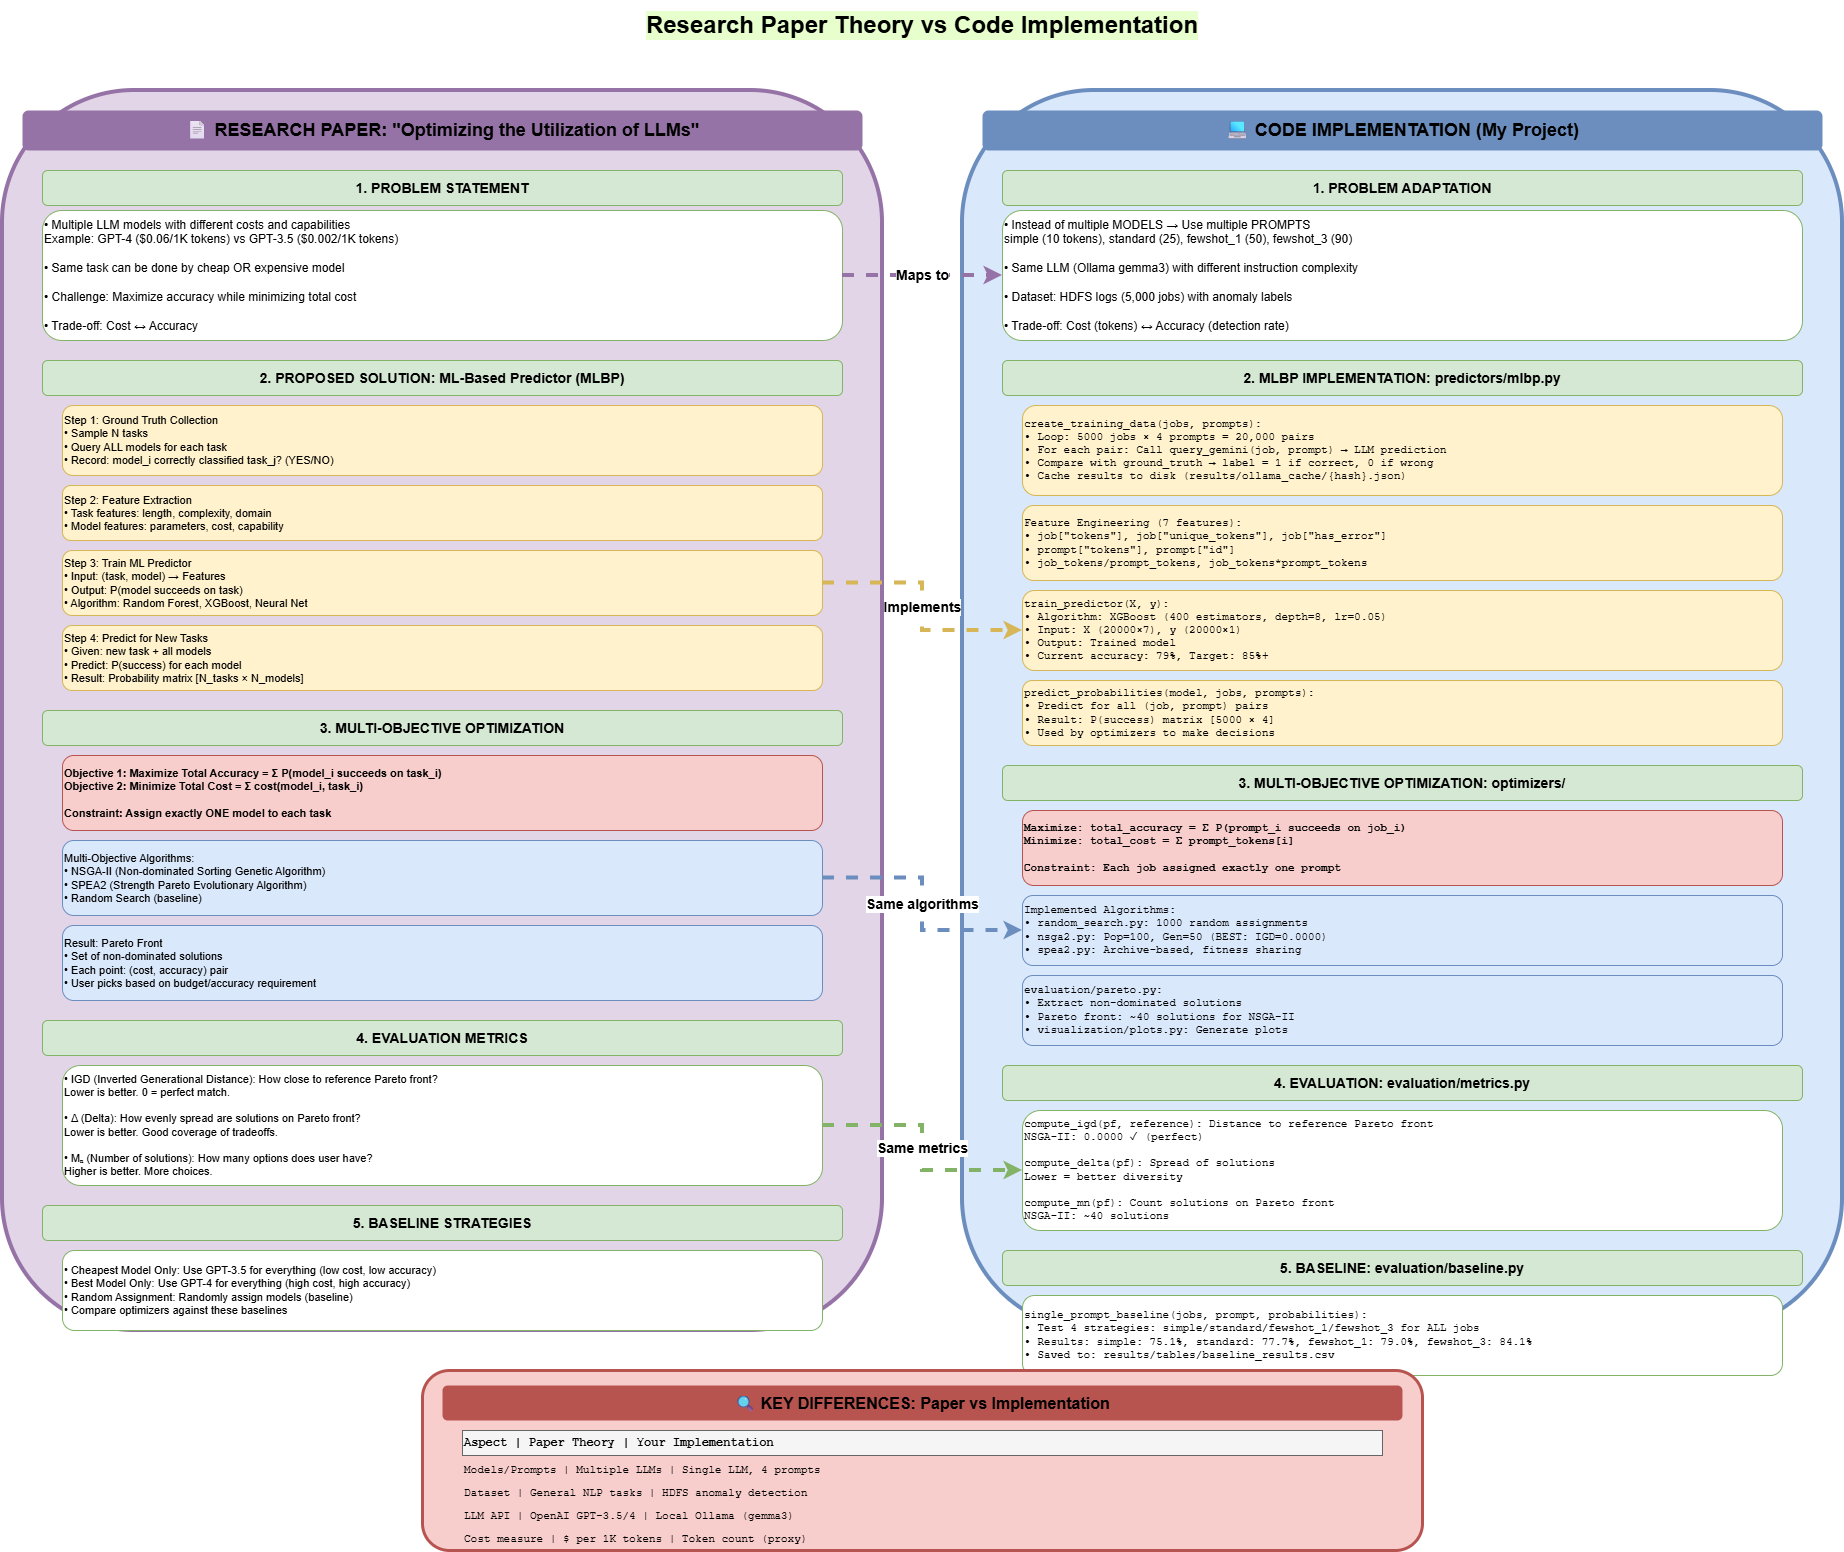

The diagram above was exported from draw.io. Its source (the exported page's mxGraphModel, read from the mxfile embedded in the PNG):
<mxGraphModel dx="946" dy="710" grid="1" gridSize="10" guides="1" tooltips="1" connect="1" arrows="1" fold="1" page="1" pageScale="1" pageWidth="2000" pageHeight="1400" math="0" shadow="0">
  <root>
    <mxCell id="0" />
    <mxCell id="1" parent="0" />
    <mxCell id="title" parent="1" style="text;html=1;strokeColor=none;fillColor=none;align=center;verticalAlign=middle;whiteSpace=wrap;rounded=0;fontSize=24;fontStyle=1;fontColor=#000000;labelBackgroundColor=#E6FFCC;" value="Research Paper Theory vs Code Implementation" vertex="1">
      <mxGeometry height="50" width="1200" x="400" y="10" as="geometry" />
    </mxCell>
    <mxCell id="paper-bg" parent="1" style="rounded=1;whiteSpace=wrap;html=1;fillColor=#e1d5e7;strokeColor=#9673a6;strokeWidth=4;fontColor=#000000;" value="" vertex="1">
      <mxGeometry height="1240" width="880" x="80" y="100" as="geometry" />
    </mxCell>
    <mxCell id="paper-title" parent="1" style="text;html=1;strokeColor=none;fillColor=#9673a6;fontColor=#000000;align=center;verticalAlign=middle;whiteSpace=wrap;rounded=1;fontSize=18;fontStyle=1" value="📄 RESEARCH PAPER: &quot;Optimizing the Utilization of LLMs&quot;" vertex="1">
      <mxGeometry height="40" width="840" x="100" y="120" as="geometry" />
    </mxCell>
    <mxCell id="paper-s1-title" parent="1" style="rounded=1;whiteSpace=wrap;html=1;fillColor=#d5e8d4;strokeColor=#82b366;fontSize=14;fontStyle=1;fontColor=#000000;" value="1. PROBLEM STATEMENT" vertex="1">
      <mxGeometry height="35" width="800" x="120" y="180" as="geometry" />
    </mxCell>
    <mxCell id="paper-s1-content" parent="1" style="rounded=1;whiteSpace=wrap;html=1;fillColor=#ffffff;strokeColor=#82b366;fontSize=12;align=left;fontColor=#000000;" value="• Multiple LLM models with different costs and capabilities&#10;  Example: GPT-4 ($0.06/1K tokens) vs GPT-3.5 ($0.002/1K tokens)&#10;&#10;• Same task can be done by cheap OR expensive model&#10;&#10;• Challenge: Maximize accuracy while minimizing total cost&#10;&#10;• Trade-off: Cost ↔ Accuracy" vertex="1">
      <mxGeometry height="130" width="800" x="120" y="220" as="geometry" />
    </mxCell>
    <mxCell id="paper-s2-title" parent="1" style="rounded=1;whiteSpace=wrap;html=1;fillColor=#d5e8d4;strokeColor=#82b366;fontSize=14;fontStyle=1;fontColor=#000000;" value="2. PROPOSED SOLUTION: ML-Based Predictor (MLBP)" vertex="1">
      <mxGeometry height="35" width="800" x="120" y="370" as="geometry" />
    </mxCell>
    <mxCell id="paper-s2-step1" parent="1" style="rounded=1;whiteSpace=wrap;html=1;fillColor=#fff2cc;strokeColor=#d6b656;fontSize=11;align=left;fontColor=#000000;" value="Step 1: Ground Truth Collection&#10;• Sample N tasks&#10;• Query ALL models for each task&#10;• Record: model_i correctly classified task_j? (YES/NO)" vertex="1">
      <mxGeometry height="70" width="760" x="140" y="415" as="geometry" />
    </mxCell>
    <mxCell id="paper-s2-step2" parent="1" style="rounded=1;whiteSpace=wrap;html=1;fillColor=#fff2cc;strokeColor=#d6b656;fontSize=11;align=left;fontColor=#000000;" value="Step 2: Feature Extraction&#10;• Task features: length, complexity, domain&#10;• Model features: parameters, cost, capability" vertex="1">
      <mxGeometry height="55" width="760" x="140" y="495" as="geometry" />
    </mxCell>
    <mxCell id="paper-s2-step3" parent="1" style="rounded=1;whiteSpace=wrap;html=1;fillColor=#fff2cc;strokeColor=#d6b656;fontSize=11;align=left;fontColor=#000000;" value="Step 3: Train ML Predictor&#10;• Input: (task, model) → Features&#10;• Output: P(model succeeds on task)&#10;• Algorithm: Random Forest, XGBoost, Neural Net" vertex="1">
      <mxGeometry height="65" width="760" x="140" y="560" as="geometry" />
    </mxCell>
    <mxCell id="paper-s2-step4" parent="1" style="rounded=1;whiteSpace=wrap;html=1;fillColor=#fff2cc;strokeColor=#d6b656;fontSize=11;align=left;fontColor=#000000;" value="Step 4: Predict for New Tasks&#10;• Given: new task + all models&#10;• Predict: P(success) for each model&#10;• Result: Probability matrix [N_tasks × N_models]" vertex="1">
      <mxGeometry height="65" width="760" x="140" y="635" as="geometry" />
    </mxCell>
    <mxCell id="paper-s3-title" parent="1" style="rounded=1;whiteSpace=wrap;html=1;fillColor=#d5e8d4;strokeColor=#82b366;fontSize=14;fontStyle=1;fontColor=#000000;" value="3. MULTI-OBJECTIVE OPTIMIZATION" vertex="1">
      <mxGeometry height="35" width="800" x="120" y="720" as="geometry" />
    </mxCell>
    <mxCell id="paper-s3-obj" parent="1" style="rounded=1;whiteSpace=wrap;html=1;fillColor=#f8cecc;strokeColor=#b85450;fontSize=11;align=left;fontStyle=1;fontColor=#000000;" value="Objective 1: Maximize Total Accuracy = Σ P(model_i succeeds on task_i)&#10;Objective 2: Minimize Total Cost = Σ cost(model_i, task_i)&#10;&#10;Constraint: Assign exactly ONE model to each task" vertex="1">
      <mxGeometry height="75" width="760" x="140" y="765" as="geometry" />
    </mxCell>
    <mxCell id="paper-s3-algos" parent="1" style="rounded=1;whiteSpace=wrap;html=1;fillColor=#dae8fc;strokeColor=#6c8ebf;fontSize=11;align=left;fontColor=#000000;" value="Multi-Objective Algorithms:&#10;• NSGA-II (Non-dominated Sorting Genetic Algorithm)&#10;• SPEA2 (Strength Pareto Evolutionary Algorithm)&#10;• Random Search (baseline)" vertex="1">
      <mxGeometry height="75" width="760" x="140" y="850" as="geometry" />
    </mxCell>
    <mxCell id="paper-s3-result" parent="1" style="rounded=1;whiteSpace=wrap;html=1;fillColor=#dae8fc;strokeColor=#6c8ebf;fontSize=11;align=left;fontColor=#000000;" value="Result: Pareto Front&#10;• Set of non-dominated solutions&#10;• Each point: (cost, accuracy) pair&#10;• User picks based on budget/accuracy requirement" vertex="1">
      <mxGeometry height="75" width="760" x="140" y="935" as="geometry" />
    </mxCell>
    <mxCell id="paper-s4-title" parent="1" style="rounded=1;whiteSpace=wrap;html=1;fillColor=#d5e8d4;strokeColor=#82b366;fontSize=14;fontStyle=1;fontColor=#000000;" value="4. EVALUATION METRICS" vertex="1">
      <mxGeometry height="35" width="800" x="120" y="1030" as="geometry" />
    </mxCell>
    <mxCell id="paper-s4-metrics" parent="1" style="rounded=1;whiteSpace=wrap;html=1;fillColor=#ffffff;strokeColor=#82b366;fontSize=11;align=left;fontColor=#000000;" value="• IGD (Inverted Generational Distance): How close to reference Pareto front?&#10;  Lower is better. 0 = perfect match.&#10;&#10;• Δ (Delta): How evenly spread are solutions on Pareto front?&#10;  Lower is better. Good coverage of tradeoffs.&#10;&#10;• Mₙ (Number of solutions): How many options does user have?&#10;  Higher is better. More choices." vertex="1">
      <mxGeometry height="120" width="760" x="140" y="1075" as="geometry" />
    </mxCell>
    <mxCell id="paper-s5-title" parent="1" style="rounded=1;whiteSpace=wrap;html=1;fillColor=#d5e8d4;strokeColor=#82b366;fontSize=14;fontStyle=1;fontColor=#000000;" value="5. BASELINE STRATEGIES" vertex="1">
      <mxGeometry height="35" width="800" x="120" y="1215" as="geometry" />
    </mxCell>
    <mxCell id="paper-s5-content" parent="1" style="rounded=1;whiteSpace=wrap;html=1;fillColor=#ffffff;strokeColor=#82b366;fontSize=11;align=left;fontColor=#000000;" value="• Cheapest Model Only: Use GPT-3.5 for everything (low cost, low accuracy)&#10;• Best Model Only: Use GPT-4 for everything (high cost, high accuracy)&#10;• Random Assignment: Randomly assign models (baseline)&#10;• Compare optimizers against these baselines" vertex="1">
      <mxGeometry height="80" width="760" x="140" y="1260" as="geometry" />
    </mxCell>
    <mxCell id="impl-bg" parent="1" style="rounded=1;whiteSpace=wrap;html=1;fillColor=#dae8fc;strokeColor=#6c8ebf;strokeWidth=4;fontColor=#000000;" value="" vertex="1">
      <mxGeometry height="1240" width="880" x="1040" y="100" as="geometry" />
    </mxCell>
    <mxCell id="impl-title" parent="1" style="text;html=1;strokeColor=none;fillColor=#6c8ebf;fontColor=#000000;align=center;verticalAlign=middle;whiteSpace=wrap;rounded=1;fontSize=18;fontStyle=1" value="💻 CODE IMPLEMENTATION (My Project)" vertex="1">
      <mxGeometry height="40" width="840" x="1060" y="120" as="geometry" />
    </mxCell>
    <mxCell id="impl-s1-title" parent="1" style="rounded=1;whiteSpace=wrap;html=1;fillColor=#d5e8d4;strokeColor=#82b366;fontSize=14;fontStyle=1;fontColor=#000000;" value="1. PROBLEM ADAPTATION" vertex="1">
      <mxGeometry height="35" width="800" x="1080" y="180" as="geometry" />
    </mxCell>
    <mxCell id="impl-s1-content" parent="1" style="rounded=1;whiteSpace=wrap;html=1;fillColor=#ffffff;strokeColor=#82b366;fontSize=12;align=left;fontColor=#000000;" value="• Instead of multiple MODELS → Use multiple PROMPTS&#10;  simple (10 tokens), standard (25), fewshot_1 (50), fewshot_3 (90)&#10;&#10;• Same LLM (Ollama gemma3) with different instruction complexity&#10;&#10;• Dataset: HDFS logs (5,000 jobs) with anomaly labels&#10;&#10;• Trade-off: Cost (tokens) ↔ Accuracy (detection rate)" vertex="1">
      <mxGeometry height="130" width="800" x="1080" y="220" as="geometry" />
    </mxCell>
    <mxCell id="impl-s2-title" parent="1" style="rounded=1;whiteSpace=wrap;html=1;fillColor=#d5e8d4;strokeColor=#82b366;fontSize=14;fontStyle=1;fontColor=#000000;" value="2. MLBP IMPLEMENTATION: predictors/mlbp.py" vertex="1">
      <mxGeometry height="35" width="800" x="1080" y="370" as="geometry" />
    </mxCell>
    <mxCell id="impl-s2-step1" parent="1" style="rounded=1;whiteSpace=wrap;html=1;fillColor=#fff2cc;strokeColor=#d6b656;fontSize=11;align=left;fontFamily=Courier New;fontColor=#000000;" value="create_training_data(jobs, prompts):&#10;• Loop: 5000 jobs × 4 prompts = 20,000 pairs&#10;• For each pair: Call query_gemini(job, prompt) → LLM prediction&#10;• Compare with ground_truth → label = 1 if correct, 0 if wrong&#10;• Cache results to disk (results/ollama_cache/{hash}.json)" vertex="1">
      <mxGeometry height="90" width="760" x="1100" y="415" as="geometry" />
    </mxCell>
    <mxCell id="impl-s2-step2" parent="1" style="rounded=1;whiteSpace=wrap;html=1;fillColor=#fff2cc;strokeColor=#d6b656;fontSize=11;align=left;fontFamily=Courier New;fontColor=#000000;" value="Feature Engineering (7 features):&#10;• job[&quot;tokens&quot;], job[&quot;unique_tokens&quot;], job[&quot;has_error&quot;]&#10;• prompt[&quot;tokens&quot;], prompt[&quot;id&quot;]&#10;• job_tokens/prompt_tokens, job_tokens*prompt_tokens" vertex="1">
      <mxGeometry height="75" width="760" x="1100" y="515" as="geometry" />
    </mxCell>
    <mxCell id="impl-s2-step3" parent="1" style="rounded=1;whiteSpace=wrap;html=1;fillColor=#fff2cc;strokeColor=#d6b656;fontSize=11;align=left;fontFamily=Courier New;fontColor=#000000;" value="train_predictor(X, y):&#10;• Algorithm: XGBoost (400 estimators, depth=8, lr=0.05)&#10;• Input: X (20000×7), y (20000×1)&#10;• Output: Trained model&#10;• Current accuracy: 79%, Target: 85%+" vertex="1">
      <mxGeometry height="80" width="760" x="1100" y="600" as="geometry" />
    </mxCell>
    <mxCell id="impl-s2-step4" parent="1" style="rounded=1;whiteSpace=wrap;html=1;fillColor=#fff2cc;strokeColor=#d6b656;fontSize=11;align=left;fontFamily=Courier New;fontColor=#000000;" value="predict_probabilities(model, jobs, prompts):&#10;• Predict for all (job, prompt) pairs&#10;• Result: P(success) matrix [5000 × 4]&#10;• Used by optimizers to make decisions" vertex="1">
      <mxGeometry height="65" width="760" x="1100" y="690" as="geometry" />
    </mxCell>
    <mxCell id="impl-s3-title" parent="1" style="rounded=1;whiteSpace=wrap;html=1;fillColor=#d5e8d4;strokeColor=#82b366;fontSize=14;fontStyle=1;fontColor=#000000;" value="3. MULTI-OBJECTIVE OPTIMIZATION: optimizers/" vertex="1">
      <mxGeometry height="35" width="800" x="1080" y="775" as="geometry" />
    </mxCell>
    <mxCell id="impl-s3-obj" parent="1" style="rounded=1;whiteSpace=wrap;html=1;fillColor=#f8cecc;strokeColor=#b85450;fontSize=11;align=left;fontStyle=1;fontFamily=Courier New;fontColor=#000000;" value="Maximize: total_accuracy = Σ P(prompt_i succeeds on job_i)&#10;Minimize: total_cost = Σ prompt_tokens[i]&#10;&#10;Constraint: Each job assigned exactly one prompt" vertex="1">
      <mxGeometry height="75" width="760" x="1100" y="820" as="geometry" />
    </mxCell>
    <mxCell id="impl-s3-algos" parent="1" style="rounded=1;whiteSpace=wrap;html=1;fillColor=#dae8fc;strokeColor=#6c8ebf;fontSize=11;align=left;fontFamily=Courier New;fontColor=#000000;" value="Implemented Algorithms:&#10;• random_search.py: 1000 random assignments&#10;• nsga2.py: Pop=100, Gen=50 (BEST: IGD=0.0000)&#10;• spea2.py: Archive-based, fitness sharing" vertex="1">
      <mxGeometry height="70" width="760" x="1100" y="905" as="geometry" />
    </mxCell>
    <mxCell id="impl-s3-result" parent="1" style="rounded=1;whiteSpace=wrap;html=1;fillColor=#dae8fc;strokeColor=#6c8ebf;fontSize=11;align=left;fontFamily=Courier New;fontColor=#000000;" value="evaluation/pareto.py:&#10;• Extract non-dominated solutions&#10;• Pareto front: ~40 solutions for NSGA-II&#10;• visualization/plots.py: Generate plots" vertex="1">
      <mxGeometry height="70" width="760" x="1100" y="985" as="geometry" />
    </mxCell>
    <mxCell id="impl-s4-title" parent="1" style="rounded=1;whiteSpace=wrap;html=1;fillColor=#d5e8d4;strokeColor=#82b366;fontSize=14;fontStyle=1;fontColor=#000000;" value="4. EVALUATION: evaluation/metrics.py" vertex="1">
      <mxGeometry height="35" width="800" x="1080" y="1075" as="geometry" />
    </mxCell>
    <mxCell id="impl-s4-metrics" parent="1" style="rounded=1;whiteSpace=wrap;html=1;fillColor=#ffffff;strokeColor=#82b366;fontSize=11;align=left;fontFamily=Courier New;fontColor=#000000;" value="compute_igd(pf, reference): Distance to reference Pareto front&#10;  NSGA-II: 0.0000 ✓ (perfect)&#10;&#10;compute_delta(pf): Spread of solutions&#10;  Lower = better diversity&#10;&#10;compute_mn(pf): Count solutions on Pareto front&#10;  NSGA-II: ~40 solutions" vertex="1">
      <mxGeometry height="120" width="760" x="1100" y="1120" as="geometry" />
    </mxCell>
    <mxCell id="impl-s5-title" parent="1" style="rounded=1;whiteSpace=wrap;html=1;fillColor=#d5e8d4;strokeColor=#82b366;fontSize=14;fontStyle=1;fontColor=#000000;" value="5. BASELINE: evaluation/baseline.py" vertex="1">
      <mxGeometry height="35" width="800" x="1080" y="1260" as="geometry" />
    </mxCell>
    <mxCell id="impl-s5-content" parent="1" style="rounded=1;whiteSpace=wrap;html=1;fillColor=#ffffff;strokeColor=#82b366;fontSize=11;align=left;fontFamily=Courier New;fontColor=#000000;" value="single_prompt_baseline(jobs, prompt, probabilities):&#10;• Test 4 strategies: simple/standard/fewshot_1/fewshot_3 for ALL jobs&#10;• Results: simple: 75.1%, standard: 77.7%, fewshot_1: 79.0%, fewshot_3: 84.1%&#10;• Saved to: results/tables/baseline_results.csv" vertex="1">
      <mxGeometry height="80" width="760" x="1100" y="1305" as="geometry" />
    </mxCell>
    <mxCell id="arrow1" edge="1" parent="1" source="paper-s1-content" style="edgeStyle=orthogonalEdgeStyle;rounded=0;orthogonalLoop=1;jettySize=auto;html=1;strokeWidth=4;strokeColor=#9673a6;dashed=1;fontSize=14;fontStyle=1;fontColor=#000000;" target="impl-s1-content" value="Maps to">
      <mxGeometry relative="1" as="geometry" />
    </mxCell>
    <mxCell id="arrow2" edge="1" parent="1" source="paper-s2-step3" style="edgeStyle=orthogonalEdgeStyle;rounded=0;orthogonalLoop=1;jettySize=auto;html=1;strokeWidth=4;strokeColor=#d6b656;dashed=1;fontSize=14;fontStyle=1;fontColor=#000000;" target="impl-s2-step3" value="Implements">
      <mxGeometry relative="1" as="geometry" />
    </mxCell>
    <mxCell id="arrow3" edge="1" parent="1" source="paper-s3-algos" style="edgeStyle=orthogonalEdgeStyle;rounded=0;orthogonalLoop=1;jettySize=auto;html=1;strokeWidth=4;strokeColor=#6c8ebf;dashed=1;fontSize=14;fontStyle=1;fontColor=#000000;" target="impl-s3-algos" value="Same algorithms">
      <mxGeometry relative="1" as="geometry" />
    </mxCell>
    <mxCell id="arrow4" edge="1" parent="1" source="paper-s4-metrics" style="edgeStyle=orthogonalEdgeStyle;rounded=0;orthogonalLoop=1;jettySize=auto;html=1;strokeWidth=4;strokeColor=#82b366;dashed=1;fontSize=14;fontStyle=1;fontColor=#000000;" target="impl-s4-metrics" value="Same metrics">
      <mxGeometry relative="1" as="geometry" />
    </mxCell>
    <mxCell id="diff-box" parent="1" style="rounded=1;whiteSpace=wrap;html=1;fillColor=#f8cecc;strokeColor=#b85450;strokeWidth=3;fontColor=#000000;" value="" vertex="1">
      <mxGeometry height="180" width="1000" x="500" y="1380" as="geometry" />
    </mxCell>
    <mxCell id="diff-title" parent="1" style="text;html=1;strokeColor=none;fillColor=#b85450;fontColor=#000000;align=center;verticalAlign=middle;whiteSpace=wrap;rounded=1;fontSize=16;fontStyle=1" value="🔍 KEY DIFFERENCES: Paper vs Implementation" vertex="1">
      <mxGeometry height="35" width="960" x="520" y="1395" as="geometry" />
    </mxCell>
    <mxCell id="diff-table-header" parent="1" style="text;html=1;strokeColor=#666666;fillColor=#f5f5f5;align=left;verticalAlign=middle;whiteSpace=wrap;rounded=0;fontSize=12;fontStyle=1;fontFamily=Courier New;fontColor=#000000;" value="Aspect            | Paper Theory              | Your Implementation" vertex="1">
      <mxGeometry height="25" width="920" x="540" y="1440" as="geometry" />
    </mxCell>
    <mxCell id="diff-row1" parent="1" style="text;html=1;strokeColor=none;fillColor=none;align=left;verticalAlign=middle;whiteSpace=wrap;rounded=0;fontSize=11;fontFamily=Courier New;fontColor=#000000;" value="Models/Prompts    | Multiple LLMs             | Single LLM, 4 prompts" vertex="1">
      <mxGeometry height="20" width="920" x="540" y="1470" as="geometry" />
    </mxCell>
    <mxCell id="diff-row2" parent="1" style="text;html=1;strokeColor=none;fillColor=none;align=left;verticalAlign=middle;whiteSpace=wrap;rounded=0;fontSize=11;fontFamily=Courier New;fontColor=#000000;" value="Dataset           | General NLP tasks         | HDFS anomaly detection" vertex="1">
      <mxGeometry height="20" width="920" x="540" y="1493" as="geometry" />
    </mxCell>
    <mxCell id="diff-row3" parent="1" style="text;html=1;strokeColor=none;fillColor=none;align=left;verticalAlign=middle;whiteSpace=wrap;rounded=0;fontSize=11;fontFamily=Courier New;fontColor=#000000;" value="LLM API           | OpenAI GPT-3.5/4          | Local Ollama (gemma3)" vertex="1">
      <mxGeometry height="20" width="920" x="540" y="1516" as="geometry" />
    </mxCell>
    <mxCell id="diff-row4" parent="1" style="text;html=1;strokeColor=none;fillColor=none;align=left;verticalAlign=middle;whiteSpace=wrap;rounded=0;fontSize=11;fontFamily=Courier New;fontColor=#000000;" value="Cost measure      | $ per 1K tokens           | Token count (proxy)" vertex="1">
      <mxGeometry height="20" width="920" x="540" y="1539" as="geometry" />
    </mxCell>
  </root>
</mxGraphModel>